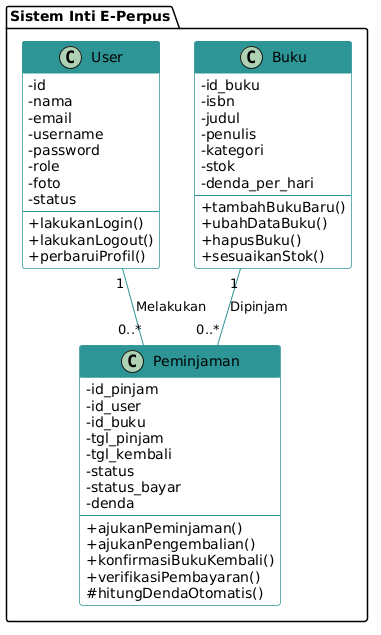

The diagram above was rendered by PlantUML. Its source (embedded in the PNG):
@startuml
skinparam classAttributeIconSize 0

skinparam class {
    BackgroundColor White
    ArrowColor #2D9596
    BorderColor #2D9596
    HeaderBackgroundColor #2D9596
    HeaderFontColor White
}

package "Sistem Inti E-Perpus" {

    class User {
        - id
        - nama
        - email
        - username
        - password
        - role
        - foto
        - status
        --
        + lakukanLogin()
        + lakukanLogout()
        + perbaruiProfil()
    }

    class Buku {
        - id_buku
        - isbn
        - judul
        - penulis
        - kategori
        - stok
        - denda_per_hari
        --
        + tambahBukuBaru()
        + ubahDataBuku()
        + hapusBuku()
        + sesuaikanStok()
    }

    class Peminjaman {
        - id_pinjam
        - id_user
        - id_buku
        - tgl_pinjam
        - tgl_kembali
        - status
        - status_bayar
        - denda
        --
        + ajukanPeminjaman()
        + ajukanPengembalian()
        + konfirmasiBukuKembali()
        + verifikasiPembayaran()
        # hitungDendaOtomatis()
    }
}

User "1" -- "0..*" Peminjaman : Melakukan
Buku "1" -- "0..*" Peminjaman : Dipinjam
@enduml